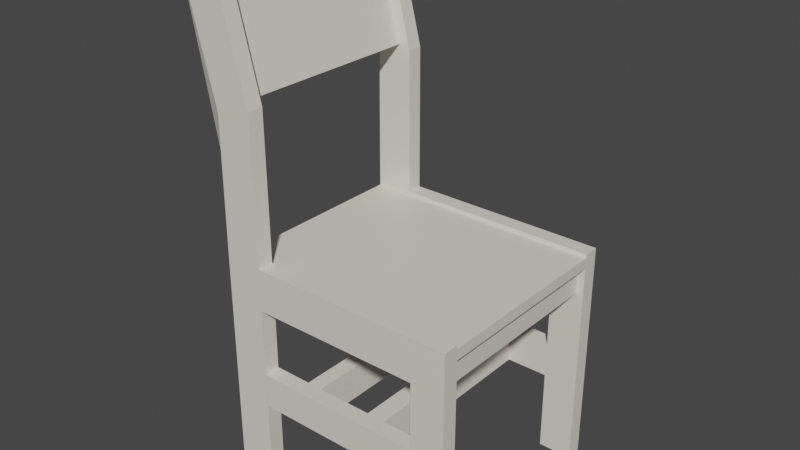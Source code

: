 # Source: BasicChair.blend  (saved by Blender 3.3.6; exported with 4.5.12 LTS)
import bpy
from mathutils import Matrix  # noqa: F401  (used for matrix-valued properties, if any)

bpy.ops.wm.read_factory_settings(use_empty=True)
scene = bpy.context.scene
scene.name = 'Scene'

# ---- collections
col_collection = bpy.data.collections.new('Collection'); scene.collection.children.link(col_collection)

# ---- materials (node trees are filled in below, after node groups)
mat_material = bpy.data.materials.new('Material')
mat_material.alpha_threshold = 0.0
mat_material.use_transparent_shadow = False
mat_material.roughness = 0.5
mat_material.line_color = (0.0, 0.0, 0.0, 1.0)

# ---- material node trees
mat_material.use_nodes = True; mat_material.node_tree.nodes.clear()
_N = mat_material.node_tree.nodes; _L = mat_material.node_tree.links
n0 = _N.new('ShaderNodeOutputMaterial'); n0.name = 'Material Output'; n0.location = (300, 300)
n1 = _N.new('ShaderNodeBsdfPrincipled'); n1.name = 'Principled BSDF'; n1.location = (10, 300)
n1.distribution = 'GGX'
n1.subsurface_method = 'RANDOM_WALK_SKIN'
n1.inputs[0].default_value = (0.8, 0.7463, 0.6684, 1.0)
n1.inputs[3].default_value = 1.45
n1.inputs[27].default_value = (0.0, 0.0, 0.0, 1.0)
n1.inputs[28].default_value = 1.0
_L.new(n1.outputs[0], n0.inputs[0])
n0.is_active_output = True

# ---- world
world_world = bpy.data.worlds.new('World'); scene.world = world_world
world_world.use_nodes = True; world_world.node_tree.nodes.clear()
_N = world_world.node_tree.nodes; _L = world_world.node_tree.links
n0 = _N.new('ShaderNodeOutputWorld'); n0.name = 'World Output'; n0.location = (300, 300)
n1 = _N.new('ShaderNodeBackground'); n1.name = 'Background'; n1.location = (10, 300)
n1.inputs[0].default_value = (0.05088, 0.05088, 0.05088, 1.0)
_L.new(n1.outputs[0], n0.inputs[0])
n0.is_active_output = True
world_world.color = (0.05088, 0.05088, 0.05088)
world_world.use_sun_shadow = False
world_world.sun_shadow_jitter_overblur = 0.0

# ---- meshes
me_cube = bpy.data.meshes.new('Cube')
me_cube.from_pydata([(3.79, 2.414, 4.957), (3.79, 2.414, 0.006747), (3.79, 2.067, 4.957), (3.79, 2.067, 0.006747), (3.051, 2.414, 4.957), (3.051, 2.414, 0.006747), (3.051, 2.067, 4.957), (3.051, 2.067, 0.006747), (3.79, 2.414, 1.813), (3.051, 2.067, 1.813), (3.79, 2.067, 1.813), (3.051, 2.414, 1.813), (3.051, 2.067, 4.038), (3.79, 2.414, 4.038), (3.79, 2.067, 4.038), (3.051, 2.414, 4.038), (3.79, 2.414, 2.561), (3.79, 2.067, 2.561), (3.051, 2.414, 2.561), (3.051, 2.067, 2.561), (-0.6521, 2.067, 4.957), (-0.6521, 2.067, 4.038), (-0.6521, 2.414, 4.038), (-0.6521, 2.414, 4.957), (-1.482, 2.067, 4.957), (-1.482, 2.067, 4.038), (-1.482, 2.414, 4.038), (-1.482, 2.414, 4.957), (-0.6521, 2.067, 0.0141), (-0.6521, 2.414, 0.0141), (-1.482, 2.067, 0.0141), (-1.482, 2.414, 0.0141), (-0.6531, 2.067, 1.813), (-0.6531, 2.414, 1.813), (-0.6531, 2.414, 2.561), (-0.6531, 2.067, 2.561), (2.136, 2.414, 1.813), (2.136, 2.414, 2.561), (2.136, 2.067, 2.561), (2.136, 2.067, 1.813), (1.735, 2.414, 1.813), (1.735, 2.414, 2.561), (1.735, 2.067, 2.561), (1.735, 2.067, 1.813), (0.5217, 2.414, 1.813), (0.5217, 2.414, 2.561), (0.5217, 2.067, 2.561), (0.5217, 2.067, 1.813), (0.1839, 2.414, 1.813), (0.1839, 2.414, 2.561), (0.1839, 2.067, 2.561), (0.1839, 2.067, 1.813), (0.1839, 2.067, 2.561), (0.5217, 2.067, 2.561), (0.1839, 2.067, 1.813), (0.5217, 2.067, 1.813), (0.1839, 2.067, 2.561), (0.5217, 2.067, 2.561), (0.1839, 2.067, 1.813), (0.5217, 2.067, 1.813), (0.1839, 0.0, 2.561), (0.5217, 0.0, 2.561), (0.1839, 0.0, 1.813), (0.5217, 0.0, 1.813), (1.735, 0.0, 2.561), (2.136, 0.0, 2.561), (1.735, 0.0, 1.813), (2.136, 0.0, 1.813), (3.051, 2.067, 4.88), (3.79, 2.414, 4.88), (3.79, 2.067, 4.88), (-0.6521, 2.067, 4.88), (-1.482, 2.414, 4.88), (-1.482, 2.067, 4.88), (3.79, 2.414, 4.646), (3.79, 2.067, 4.646), (-0.6521, 2.067, 4.646), (-1.482, 2.067, 4.646), (3.051, 2.067, 4.646), (-1.482, 2.414, 4.646), (3.051, 0.0, 4.646), (3.051, 0.0, 4.88), (-0.6521, 0.0, 4.88), (-1.482, 0.0, 4.88), (3.79, 0.0, 4.88), (3.79, 0.0, 4.646), (-0.6521, 0.0, 4.646), (-1.482, 0.0, 4.646), (3.636, 2.414, 0.006747), (3.636, 2.067, 4.957), (3.636, 2.067, 0.006747), (3.636, 2.414, 4.957), (3.636, 2.067, 4.038), (3.636, 2.067, 4.88), (3.636, 2.067, 4.646), (3.636, 0.0, 4.88), (3.483, 2.414, 0.006747), (3.483, 2.067, 4.957), (3.483, 2.067, 4.038), (3.483, 2.067, 4.88), (3.483, 2.067, 4.646), (3.483, 0.0, 4.88), (3.483, 2.067, 0.006747), (3.483, 2.414, 4.957), (3.636, 0.0, 4.646), (3.636, 0.0, 4.038), (3.483, 0.0, 4.038), (3.483, 0.0, 4.646), (-0.6654, 2.414, 8.129), (-0.6654, 2.067, 8.129), (-1.469, 2.414, 7.92), (-1.469, 2.067, 7.92), (-1.375, 2.414, 10.87), (-1.375, 2.067, 10.87), (-2.178, 2.414, 10.66), (-2.178, 2.067, 10.66), (-1.506, 2.414, 8.065), (-0.703, 2.414, 8.274), (-0.703, 2.067, 8.274), (-1.506, 2.067, 8.065), (-2.137, 2.414, 10.5), (-1.334, 2.414, 10.71), (-1.334, 2.067, 10.71), (-2.137, 2.067, 10.5), (-1.306, 2.067, 4.957), (-1.306, 2.414, 0.0141), (-1.306, 2.067, 0.0141), (-1.306, 2.067, 4.88), (-1.306, 2.067, 4.646), (-1.306, 0.0, 4.88), (-1.306, 0.0, 4.646), (-2.008, 2.414, 10.7), (-2.008, 2.067, 10.7), (-1.336, 2.067, 8.11), (-1.967, 2.067, 10.54), (-0.8795, 2.067, 4.957), (-0.8795, 2.067, 0.0141), (-1.595, 2.414, 10.81), (-1.595, 2.067, 10.81), (-0.8795, 2.414, 0.0141), (-0.8795, 2.067, 4.88), (-0.8795, 2.067, 4.646), (-0.8795, 0.0, 4.88), (-0.8795, 0.0, 4.646), (-0.9232, 2.067, 8.217), (-1.554, 2.067, 10.65), (-0.9232, 0.0, 8.217), (-1.336, 0.0, 8.11), (-1.554, 0.0, 10.65), (-1.967, 0.0, 10.54)], [], [(99, 97, 6, 68), (7, 9, 11, 5), (19, 12, 15, 18), (15, 12, 21, 22), (68, 6, 20, 71), (127, 124, 24, 73), (22, 21, 28, 29), (51, 50, 35, 32), (9, 19, 38, 39), (42, 64, 65, 38, 19, 18, 37, 41, 45, 49, 34, 35, 50, 46), (126, 30, 31, 125, 139, 29, 28, 136), (43, 42, 46, 47), (47, 46, 53, 55), (55, 53, 57, 59), (51, 47, 55, 54), (46, 50, 52, 53), (50, 51, 54, 52), (56, 58, 62, 60), (53, 52, 56, 57), (52, 54, 58, 56), (54, 55, 59, 58), (58, 59, 63, 62), (59, 57, 61, 63), (57, 56, 60, 61), (42, 43, 66, 64), (39, 38, 65, 67), (43, 47, 51, 32, 33, 48, 44, 40, 36, 11, 9, 39, 67, 66), (135, 20, 109, 118, 144, 133, 119, 111, 24, 124), (73, 77, 87, 83), (75, 70, 84, 85), (94, 75, 85, 104), (103, 4, 23, 20, 6, 97, 89, 2, 0, 91), (14, 75, 94, 92, 98, 100, 78, 76, 141, 128, 77, 25, 30, 126, 136, 28, 21, 12, 19, 9, 7, 102, 90, 3, 10, 17), (70, 2, 89, 93), (120, 114, 131, 137, 112, 121, 117, 108, 23, 4, 103, 91, 0, 69, 74, 13, 16, 8, 1, 88, 96, 5, 11, 36, 40, 44, 48, 33, 34, 49, 45, 41, 37, 18, 15, 22, 29, 139, 125, 31, 26, 79, 72, 27, 110, 116), (92, 94, 104, 105), (93, 89, 97, 99), (94, 100, 107, 104), (98, 92, 105, 106), (100, 98, 106, 107), (20, 23, 108, 109), (69, 0, 2, 70, 75, 14, 17, 10, 3, 1, 8, 16, 13, 74), (122, 121, 112, 113), (145, 122, 113, 138), (26, 31, 30, 25, 77, 73, 24, 27, 72, 79), (109, 108, 117, 118), (144, 118, 122, 145), (118, 117, 121, 122), (119, 133, 134, 123), (123, 134, 132, 115), (76, 78, 100, 107, 80, 86, 143, 130, 87, 77, 128, 141), (70, 93, 99, 68, 71, 140, 127, 73, 83, 129, 142, 82, 81, 101, 95, 84), (140, 135, 124, 127), (71, 20, 135, 140), (88, 1, 3, 90, 102, 7, 5, 96), (27, 24, 111, 119, 123, 115, 114, 120, 116, 110), (131, 114, 115, 132, 138, 113, 112, 137), (145, 134, 149, 148), (134, 145, 138, 132), (133, 144, 146, 147), (134, 133, 147, 149), (144, 145, 148, 146)])
_uv = me_cube.uv_layers.new(name='UVMap')
_uv.uv.foreach_set('vector', [0.6207, 0.8539, 0.625, 0.8539, 0.625, 1.0, 0.6207, 1.0, 0.375, 0.0, 0.4667, 0.0, 0.4667, 0.25, 0.375, 0.25, 0.5016, 0.0, 0.5741, 0.0, 0.5741, 0.25, 0.5016, 0.25, 0.5741, 0.25, 0.5741, 0.0, 0.5741, 0.0, 0.5741, 0.25, 0.6207, 1.0, 0.625, 1.0, 0.625, 1.0, 0.6207, 1.0, 0.6207, 1.0, 0.625, 1.0, 0.625, 1.0, 0.6207, 1.0, 0.5741, 0.25, 0.5741, 0.0, 0.5741, 0.0, 0.5741, 0.25, 0.4667, 1.0, 0.5016, 1.0, 0.5016, 1.0, 0.4667, 1.0, 0.4667, 1.0, 0.5016, 1.0, 0.5016, 1.0, 0.4667, 1.0, 0.5016, 0.0, 0.5016, 0.0, 0.5016, 0.0, 0.5016, 0.0, 0.5016, 0.0, 0.5016, 0.25, 0.5016, 0.25, 0.5016, 0.25, 0.5016, 0.25, 0.5016, 0.25, 0.5016, 0.25, 0.5016, 0.0, 0.5016, 0.0, 0.5016, 0.0, 0.5741, 0.0, 0.5741, 0.0, 0.5741, 0.25, 0.5741, 0.25, 0.5741, 0.25, 0.5741, 0.25, 0.5741, 0.0, 0.5741, 0.0, 0.4667, 1.0, 0.5016, 1.0, 0.5016, 1.0, 0.4667, 1.0, 0.4667, 1.0, 0.5016, 1.0, 0.5016, 1.0, 0.4667, 1.0, 0.4667, 1.0, 0.5016, 1.0, 0.5016, 1.0, 0.4667, 1.0, 0.4667, 0.0, 0.4667, 0.0, 0.4667, 0.0, 0.4667, 0.0, 0.5016, 0.0, 0.5016, 0.0, 0.5016, 0.0, 0.5016, 0.0, 0.5016, 1.0, 0.4667, 1.0, 0.4667, 1.0, 0.5016, 1.0, 0.5016, 1.0, 0.4667, 1.0, 0.4667, 1.0, 0.5016, 1.0, 0.5016, 0.0, 0.5016, 0.0, 0.5016, 0.0, 0.5016, 0.0, 0.5016, 1.0, 0.4667, 1.0, 0.4667, 1.0, 0.5016, 1.0, 0.4667, 0.0, 0.4667, 0.0, 0.4667, 0.0, 0.4667, 0.0, 0.4667, 0.0, 0.4667, 0.0, 0.4667, 0.0, 0.4667, 0.0, 0.4667, 1.0, 0.5016, 1.0, 0.5016, 1.0, 0.4667, 1.0, 0.5016, 0.0, 0.5016, 0.0, 0.5016, 0.0, 0.5016, 0.0, 0.5016, 1.0, 0.4667, 1.0, 0.4667, 1.0, 0.5016, 1.0, 0.4667, 1.0, 0.5016, 1.0, 0.5016, 1.0, 0.4667, 1.0, 0.4667, 0.0, 0.4667, 0.0, 0.4667, 0.0, 0.4667, 0.0, 0.4667, 0.25, 0.4667, 0.25, 0.4667, 0.25, 0.4667, 0.25, 0.4667, 0.25, 0.4667, 0.25, 0.4667, 0.0, 0.4667, 0.0, 0.4667, 0.0, 0.4667, 0.0, 0.625, 1.0, 0.625, 1.0, 0.625, 1.0, 0.625, 1.0, 0.625, 1.0, 0.625, 1.0, 0.625, 1.0, 0.625, 1.0, 0.625, 1.0, 0.625, 1.0, 0.0, 0.0, 0.0, 0.0, 0.0, 0.0, 0.0, 0.0, 0.6078, 0.75, 0.6207, 0.75, 0.6207, 0.75, 0.6078, 0.75, 0.6078, 0.8021, 0.6078, 0.75, 0.6078, 0.75, 0.6078, 0.8021, 0.7289, 0.5, 0.875, 0.5, 0.875, 0.5, 0.875, 0.75, 0.875, 0.75, 0.7289, 0.75, 0.6771, 0.75, 0.625, 0.75, 0.625, 0.5, 0.6771, 0.5, 0.5741, 0.75, 0.6078, 0.75, 0.6078, 0.8021, 0.5741, 0.8021, 0.5741, 0.8539, 0.6078, 0.8539, 0.6078, 1.0, 0.6078, 1.0, 0.6078, 1.0, 0.6078, 1.0, 0.6078, 1.0, 0.5741, 1.0, 0.5741, 1.0, 0.5741, 1.0, 0.5741, 1.0, 0.5741, 1.0, 0.5741, 1.0, 0.5741, 1.0, 0.5016, 1.0, 0.4667, 1.0, 0.375, 1.0, 0.375, 0.8539, 0.375, 0.8021, 0.375, 0.75, 0.4667, 0.75, 0.5016, 0.75, 0.6207, 0.75, 0.625, 0.75, 0.625, 0.8021, 0.6207, 0.8021, 0.625, 0.25, 0.625, 0.25, 0.625, 0.25, 0.625, 0.25, 0.625, 0.25, 0.625, 0.25, 0.625, 0.25, 0.625, 0.25, 0.625, 0.25, 0.625, 0.25, 0.625, 0.3961, 0.625, 0.4479, 0.625, 0.5, 0.6207, 0.5, 0.6078, 0.5, 0.5741, 0.5, 0.5016, 0.5, 0.4667, 0.5, 0.375, 0.5, 0.375, 0.4479, 0.375, 0.3961, 0.375, 0.25, 0.4667, 0.25, 0.4667, 0.25, 0.4667, 0.25, 0.4667, 0.25, 0.4667, 0.25, 0.4667, 0.25, 0.5016, 0.25, 0.5016, 0.25, 0.5016, 0.25, 0.5016, 0.25, 0.5016, 0.25, 0.5016, 0.25, 0.5741, 0.25, 0.5741, 0.25, 0.5741, 0.25, 0.5741, 0.25, 0.5741, 0.25, 0.5741, 0.25, 0.5741, 0.25, 0.6078, 0.25, 0.6207, 0.25, 0.625, 0.25, 0.625, 0.25, 0.625, 0.25, 0.5741, 0.8021, 0.6078, 0.8021, 0.6078, 0.8021, 0.5741, 0.8021, 0.6207, 0.8021, 0.625, 0.8021, 0.625, 0.8539, 0.6207, 0.8539, 0.6078, 0.8021, 0.6078, 0.8539, 0.6078, 0.8539, 0.6078, 0.8021, 0.5741, 0.8539, 0.5741, 0.8021, 0.5741, 0.8021, 0.5741, 0.8539, 0.6078, 0.8539, 0.5741, 0.8539, 0.5741, 0.8539, 0.6078, 0.8539, 0.875, 0.75, 0.875, 0.5, 0.875, 0.5, 0.875, 0.75, 0.6207, 0.5, 0.625, 0.5, 0.625, 0.75, 0.6207, 0.75, 0.6078, 0.75, 0.5741, 0.75, 0.5016, 0.75, 0.4667, 0.75, 0.375, 0.75, 0.375, 0.5, 0.4667, 0.5, 0.5016, 0.5, 0.5741, 0.5, 0.6078, 0.5, 0.875, 0.75, 0.875, 0.5, 0.875, 0.5, 0.875, 0.75, 0.625, 1.0, 0.625, 1.0, 0.625, 1.0, 0.625, 1.0, 0.0, 0.0, 0.0, 0.0, 0.0, 0.0, 0.0, 0.0, 0.6078, 1.0, 0.0, 0.0, 0.625, 1.0, 0.625, 0.25, 0.6207, 0.25, 0.6078, 0.25, 0.875, 0.75, 0.875, 0.5, 0.875, 0.5, 0.875, 0.75, 0.625, 1.0, 0.625, 1.0, 0.625, 1.0, 0.625, 1.0, 0.875, 0.75, 0.875, 0.5, 0.875, 0.5, 0.875, 0.75, 0.625, 1.0, 0.625, 1.0, 0.625, 1.0, 0.625, 1.0, 0.625, 1.0, 0.625, 1.0, 0.625, 1.0, 0.625, 1.0, 0.6078, 1.0, 0.6078, 1.0, 0.6078, 0.8539, 0.6078, 0.8539, 0.6078, 1.0, 0.6078, 1.0, 0.6078, 1.0, 0.6078, 1.0, 0.6078, 1.0, 0.6078, 1.0, 0.6078, 1.0, 0.6078, 1.0, 0.6207, 0.75, 0.6207, 0.8021, 0.6207, 0.8539, 0.6207, 1.0, 0.6207, 1.0, 0.6207, 1.0, 0.6207, 1.0, 0.6207, 1.0, 0.6207, 1.0, 0.6207, 1.0, 0.6207, 1.0, 0.6207, 1.0, 0.6207, 1.0, 0.6207, 0.8539, 0.6207, 0.8021, 0.6207, 0.75, 0.6207, 1.0, 0.625, 1.0, 0.625, 1.0, 0.6207, 1.0, 0.6207, 1.0, 0.625, 1.0, 0.625, 1.0, 0.6207, 1.0, 0.3229, 0.5, 0.375, 0.5, 0.375, 0.75, 0.3229, 0.75, 0.2711, 0.75, 0.125, 0.75, 0.125, 0.5, 0.2711, 0.5, 0.0, 0.0, 0.0, 0.0, 0.0, 0.0, 0.0, 0.0, 0.0, 0.0, 0.0, 0.0, 0.0, 0.0, 0.0, 0.0, 0.0, 0.0, 0.0, 0.0, 0.875, 0.5, 0.875, 0.5, 0.875, 0.75, 0.875, 0.75, 0.875, 0.75, 0.875, 0.75, 0.875, 0.5, 0.875, 0.5, 0.625, 1.0, 0.625, 1.0, 0.625, 1.0, 0.625, 1.0, 0.625, 1.0, 0.625, 1.0, 0.625, 1.0, 0.625, 1.0, 0.625, 1.0, 0.625, 1.0, 0.625, 1.0, 0.625, 1.0, 0.625, 1.0, 0.625, 1.0, 0.625, 1.0, 0.625, 1.0, 0.625, 1.0, 0.625, 1.0, 0.625, 1.0, 0.625, 1.0])
me_cube.materials.append(mat_material)
me_cube.use_mirror_vertex_groups = False
me_cube.update()

# ---- objects
ob_cube = bpy.data.objects.new('Cube', me_cube)
ob_empty = bpy.data.objects.new('Empty', None)

# ---- transforms, parenting, visibility, modifiers, constraints
ob_cube.location = (0.0, 0.0, 0.0)
ob_cube.lock_rotations_4d = False
ob_cube.empty_display_type = 'ARROWS'
ob_cube.lineart.crease_threshold = 0.0
_m = ob_cube.modifiers.new('Mirror', 'MIRROR')
_m.use_axis = (False, True, False)
_m.use_clip = True
ob_empty.location = (4.411e-16, 8.831, 5.995)
ob_empty.rotation_euler = (1.571, 0.0, 1.571)
ob_empty.empty_display_type = 'IMAGE'
ob_empty.empty_display_size = 5.0

# ---- collection membership
col_collection.objects.link(ob_cube)
col_collection.objects.link(ob_empty)

# ---- scene / render settings (as saved in the file)
scene.frame_start = 1; scene.frame_end = 250; scene.frame_set(1)
scene.render.engine = 'BLENDER_EEVEE_NEXT'
scene.cycles.sampling_pattern = 'TABULATED_SOBOL'
scene.cycles.use_light_tree = False
scene.view_settings.view_transform = 'Filmic'
bpy.context.view_layer.update()

# ---- added for rendering (the .blend has no active camera and no usable light): camera, sun
cam_auto = bpy.data.cameras.new('AutoCamera')
cam_auto.lens = 50.0
cam_auto.sensor_width = 36.0
cam_auto.clip_end = 1000.0
ob_auto_camera = bpy.data.objects.new('AutoCamera', cam_auto)
scene.collection.objects.link(ob_auto_camera)
ob_auto_camera.location = (13.1093, -14.7641, 15.2786)
ob_auto_camera.rotation_euler = (1.09748, -7.21219e-08, 0.694738)
scene.camera = ob_auto_camera
light_auto_sun = bpy.data.lights.new('AutoSun', 'SUN')
light_auto_sun.energy = 3.0
light_auto_sun.angle = 0.0523599
ob_auto_sun = bpy.data.objects.new('AutoSun', light_auto_sun)
scene.collection.objects.link(ob_auto_sun)
ob_auto_sun.rotation_euler = (0.872665, 0.174533, 0.523599)
bpy.context.view_layer.update()
